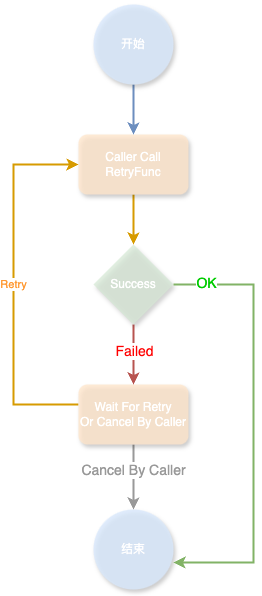

The diagram above was exported from draw.io. Its source (the exported page's mxGraphModel, read from the mxfile embedded in the PNG):
<mxGraphModel dx="1242" dy="878" grid="1" gridSize="10" guides="1" tooltips="1" connect="1" arrows="1" fold="1" page="1" pageScale="1" pageWidth="827" pageHeight="1169" math="0" shadow="0">
  <root>
    <mxCell id="WIyWlLk6GJQsqaUBKTNV-0" />
    <mxCell id="WIyWlLk6GJQsqaUBKTNV-1" parent="WIyWlLk6GJQsqaUBKTNV-0" />
    <mxCell id="wOgEfcUHsc-2BiiKk260-10" value="&lt;font color=&quot;#ff9933&quot;&gt;Retry&lt;/font&gt;" style="edgeStyle=orthogonalEdgeStyle;rounded=0;orthogonalLoop=1;jettySize=auto;html=1;entryX=0;entryY=0.5;entryDx=0;entryDy=0;fillColor=#ffe6cc;strokeColor=#d79b00;strokeWidth=2;" parent="WIyWlLk6GJQsqaUBKTNV-1" source="Oc-YDNDRoHOc1aiOenB8-6" target="wOgEfcUHsc-2BiiKk260-4" edge="1">
      <mxGeometry relative="1" as="geometry">
        <Array as="points">
          <mxPoint x="200" y="480" />
          <mxPoint x="200" y="240" />
        </Array>
      </mxGeometry>
    </mxCell>
    <mxCell id="wOgEfcUHsc-2BiiKk260-11" value="" style="edgeStyle=orthogonalEdgeStyle;rounded=0;orthogonalLoop=1;jettySize=auto;html=1;strokeColor=#999999;strokeWidth=2;" parent="WIyWlLk6GJQsqaUBKTNV-1" source="Oc-YDNDRoHOc1aiOenB8-6" target="wOgEfcUHsc-2BiiKk260-6" edge="1">
      <mxGeometry relative="1" as="geometry" />
    </mxCell>
    <mxCell id="wOgEfcUHsc-2BiiKk260-12" value="&lt;font color=&quot;#999999&quot; style=&quot;font-size: 14px;&quot;&gt;Cancel By Caller&lt;/font&gt;" style="edgeLabel;html=1;align=center;verticalAlign=middle;resizable=0;points=[];" parent="wOgEfcUHsc-2BiiKk260-11" vertex="1" connectable="0">
      <mxGeometry x="-0.2308" y="-1" relative="1" as="geometry">
        <mxPoint as="offset" />
      </mxGeometry>
    </mxCell>
    <mxCell id="Oc-YDNDRoHOc1aiOenB8-6" value="&lt;font color=&quot;#ffffff&quot;&gt;Wait For Retry&lt;/font&gt;&lt;div&gt;&lt;font color=&quot;#ffffff&quot;&gt;Or Cancel By Caller&lt;/font&gt;&lt;/div&gt;" style="rounded=1;whiteSpace=wrap;html=1;shadow=1;fillColor=#ffe6cc;strokeColor=none;opacity=80;" parent="WIyWlLk6GJQsqaUBKTNV-1" vertex="1">
      <mxGeometry x="265" y="460" width="110" height="60" as="geometry" />
    </mxCell>
    <mxCell id="wOgEfcUHsc-2BiiKk260-3" value="" style="edgeStyle=orthogonalEdgeStyle;rounded=0;orthogonalLoop=1;jettySize=auto;html=1;fillColor=#f8cecc;strokeColor=#b85450;strokeWidth=2;" parent="WIyWlLk6GJQsqaUBKTNV-1" source="wOgEfcUHsc-2BiiKk260-2" target="Oc-YDNDRoHOc1aiOenB8-6" edge="1">
      <mxGeometry relative="1" as="geometry" />
    </mxCell>
    <mxCell id="wOgEfcUHsc-2BiiKk260-9" value="&lt;font color=&quot;#ff0000&quot; style=&quot;font-size: 14px;&quot;&gt;Failed&lt;/font&gt;" style="edgeLabel;html=1;align=center;verticalAlign=middle;resizable=0;points=[];" parent="wOgEfcUHsc-2BiiKk260-3" vertex="1" connectable="0">
      <mxGeometry x="-0.15" relative="1" as="geometry">
        <mxPoint as="offset" />
      </mxGeometry>
    </mxCell>
    <mxCell id="wOgEfcUHsc-2BiiKk260-2" value="&lt;font color=&quot;#ffffff&quot;&gt;Success&lt;/font&gt;" style="rhombus;whiteSpace=wrap;html=1;fillColor=#d5e8d4;strokeColor=none;opacity=70;shadow=1;" parent="WIyWlLk6GJQsqaUBKTNV-1" vertex="1">
      <mxGeometry x="280" y="320" width="80" height="80" as="geometry" />
    </mxCell>
    <mxCell id="wOgEfcUHsc-2BiiKk260-5" value="" style="edgeStyle=orthogonalEdgeStyle;rounded=0;orthogonalLoop=1;jettySize=auto;html=1;fillColor=#ffe6cc;strokeColor=#d79b00;strokeWidth=2;" parent="WIyWlLk6GJQsqaUBKTNV-1" source="wOgEfcUHsc-2BiiKk260-4" target="wOgEfcUHsc-2BiiKk260-2" edge="1">
      <mxGeometry relative="1" as="geometry" />
    </mxCell>
    <mxCell id="wOgEfcUHsc-2BiiKk260-4" value="&lt;font color=&quot;#ffffff&quot;&gt;Caller Call RetryFunc&lt;/font&gt;" style="rounded=1;whiteSpace=wrap;html=1;shadow=1;fillColor=#ffe6cc;strokeColor=none;opacity=80;" parent="WIyWlLk6GJQsqaUBKTNV-1" vertex="1">
      <mxGeometry x="265" y="210" width="110" height="60" as="geometry" />
    </mxCell>
    <mxCell id="wOgEfcUHsc-2BiiKk260-6" value="&lt;font color=&quot;#ffffff&quot;&gt;结束&lt;/font&gt;" style="ellipse;whiteSpace=wrap;html=1;aspect=fixed;fillColor=#dae8fc;strokeColor=none;opacity=80;shadow=1;" parent="WIyWlLk6GJQsqaUBKTNV-1" vertex="1">
      <mxGeometry x="280" y="585" width="80" height="80" as="geometry" />
    </mxCell>
    <mxCell id="wOgEfcUHsc-2BiiKk260-7" style="edgeStyle=orthogonalEdgeStyle;rounded=0;orthogonalLoop=1;jettySize=auto;html=1;entryX=1;entryY=0.663;entryDx=0;entryDy=0;entryPerimeter=0;fillColor=#d5e8d4;strokeColor=#82b366;strokeWidth=2;" parent="WIyWlLk6GJQsqaUBKTNV-1" source="wOgEfcUHsc-2BiiKk260-2" target="wOgEfcUHsc-2BiiKk260-6" edge="1">
      <mxGeometry relative="1" as="geometry">
        <Array as="points">
          <mxPoint x="440" y="360" />
          <mxPoint x="440" y="638" />
        </Array>
      </mxGeometry>
    </mxCell>
    <mxCell id="wOgEfcUHsc-2BiiKk260-8" value="&lt;font style=&quot;font-size: 14px;&quot; color=&quot;#00cc00&quot;&gt;OK&lt;/font&gt;" style="edgeLabel;html=1;align=center;verticalAlign=middle;resizable=0;points=[];" parent="wOgEfcUHsc-2BiiKk260-7" vertex="1" connectable="0">
      <mxGeometry x="-0.8539" y="2" relative="1" as="geometry">
        <mxPoint as="offset" />
      </mxGeometry>
    </mxCell>
    <mxCell id="eS89VPym2KKHhRYtZm_2-1" value="" style="edgeStyle=orthogonalEdgeStyle;rounded=0;orthogonalLoop=1;jettySize=auto;html=1;fillColor=#dae8fc;strokeColor=#6c8ebf;strokeWidth=2;" edge="1" parent="WIyWlLk6GJQsqaUBKTNV-1" source="eS89VPym2KKHhRYtZm_2-0" target="wOgEfcUHsc-2BiiKk260-4">
      <mxGeometry relative="1" as="geometry" />
    </mxCell>
    <mxCell id="eS89VPym2KKHhRYtZm_2-0" value="&lt;font color=&quot;#ffffff&quot;&gt;开始&lt;/font&gt;" style="ellipse;whiteSpace=wrap;html=1;aspect=fixed;fillColor=#dae8fc;strokeColor=none;opacity=80;shadow=1;" vertex="1" parent="WIyWlLk6GJQsqaUBKTNV-1">
      <mxGeometry x="280" y="80" width="80" height="80" as="geometry" />
    </mxCell>
  </root>
</mxGraphModel>